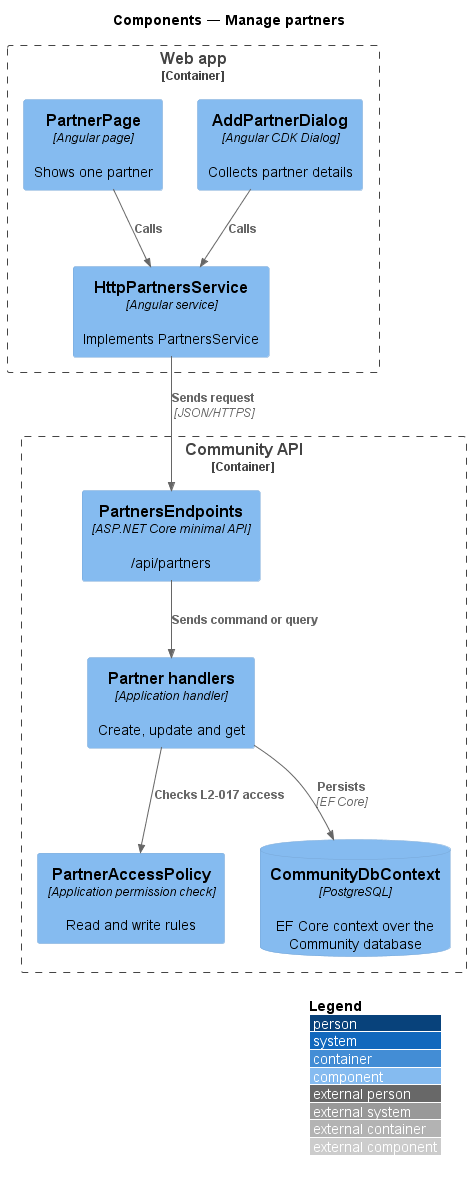

The diagram above was rendered by PlantUML. Its source (embedded in the PNG):
@startuml
!include <C4/C4_Component>
LAYOUT_WITH_LEGEND()
title Components — Manage partners
Container_Boundary(web, "Web app") {
  Component(dlg, "AddPartnerDialog", "Angular CDK Dialog", "Collects partner details")
  Component(page, "PartnerPage", "Angular page", "Shows one partner")
  Component(svc, "HttpPartnersService", "Angular service", "Implements PartnersService")
}
Container_Boundary(api, "Community API") {
  Component(ep, "PartnersEndpoints", "ASP.NET Core minimal API", "/api/partners")
  Component(h, "Partner handlers", "Application handler", "Create, update and get")
  Component(pol, "PartnerAccessPolicy", "Application permission check", "Read and write rules")
  ComponentDb(db, "CommunityDbContext", "PostgreSQL", "EF Core context over the Community database")
}
Rel(dlg, svc, "Calls")
Rel(page, svc, "Calls")
Rel(svc, ep, "Sends request", "JSON/HTTPS")
Rel(ep, h, "Sends command or query")
Rel(h, pol, "Checks L2-017 access")
Rel(h, db, "Persists", "EF Core")
@enduml